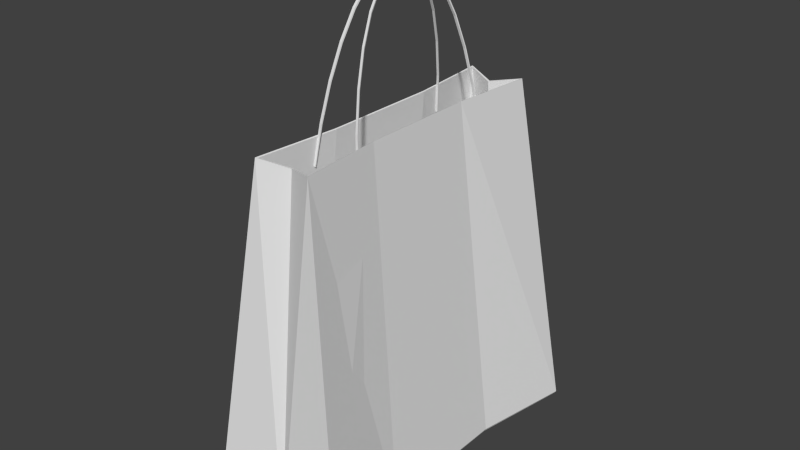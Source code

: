 # Source: Bag.blend  (saved by Blender 2.76.0; exported with 4.5.12 LTS)
import bpy
from mathutils import Matrix  # noqa: F401  (used for matrix-valued properties, if any)

bpy.ops.wm.read_factory_settings(use_empty=True)
scene = bpy.context.scene
scene.name = 'Scene'

# ---- collections
col_collection_1 = bpy.data.collections.new('Collection 1'); scene.collection.children.link(col_collection_1)

# ---- world
world_world = bpy.data.worlds.new('World'); scene.world = world_world
world_world.color = (0.05088, 0.05088, 0.05088)
world_world.use_sun_shadow = False
world_world.sun_shadow_jitter_overblur = 0.0
world_world.cycles.sampling_method = 'MANUAL'
world_world.cycles.sample_map_resolution = 256

# ---- meshes
me_x = bpy.data.meshes.new('圆环')
me_x.from_pydata([(0.123, -0.9808, -0.008577), (0.3106, -0.9239, -0.008577), (0.4835, -0.8315, -0.008577), (0.6351, -0.7071, -0.008577), (0.7594, -0.5556, -0.008577), (0.8518, -0.3827, -0.008577), (0.9087, -0.1951, -0.008577), (0.9279, 9.656e-07, -0.008577), (0.9087, 0.1951, -0.008577), (0.8518, 0.3827, -0.008577), (0.7594, 0.5556, -0.008577), (0.635, 0.7071, -0.008577), (0.4835, 0.8315, -0.008577), (0.3106, 0.9239, -0.008577), (0.123, 0.9808, -0.008577), (0.1237, -0.9808, -0.01457), (0.3113, -0.9239, -0.01457), (0.4842, -0.8315, -0.01457), (0.6358, -0.7071, -0.01457), (0.7601, -0.5556, -0.01457), (0.8525, -0.3827, -0.01457), (0.9094, -0.1951, -0.01457), (0.9287, 9.656e-07, -0.01457), (0.9094, 0.1951, -0.01457), (0.8525, 0.3827, -0.01457), (0.7601, 0.5556, -0.01457), (0.6358, 0.7071, -0.01457), (0.4842, 0.8315, -0.01457), (0.3113, 0.9239, -0.01457), (0.1237, 0.9808, -0.01457), (0.1259, -0.9903, -0.008232), (0.3144, -0.9331, -0.008129), (0.489, -0.8398, -0.007923), (0.6421, -0.7142, -0.007743), (0.7677, -0.5611, -0.007595), (0.861, -0.3865, -0.007485), (0.9185, -0.197, -0.007418), (0.9379, 9.656e-07, -0.007395), (0.9185, 0.197, -0.007418), (0.861, 0.3865, -0.007485), (0.7677, 0.5611, -0.007595), (0.6421, 0.7142, -0.007743), (0.489, 0.8398, -0.007923), (0.3144, 0.9331, -0.008129), (0.1259, 0.9903, -0.008232), (0.1266, -0.9903, -0.01422), (0.3152, -0.9331, -0.01411), (0.4898, -0.8397, -0.0139), (0.6428, -0.7141, -0.01373), (0.7684, -0.5611, -0.01358), (0.8617, -0.3865, -0.01348), (0.9192, -0.197, -0.01341), (0.9386, 9.656e-07, -0.01339), (0.9192, 0.197, -0.01341), (0.8617, 0.3865, -0.01348), (0.7684, 0.5611, -0.01358), (0.6428, 0.7141, -0.01373), (0.4898, 0.8397, -0.0139), (0.3152, 0.9331, -0.01411), (0.1266, 0.9903, -0.01422), (0.1522, 0.9808, -0.1361), (0.3345, 0.9239, -0.1131), (0.5026, 0.8315, -0.09202), (0.6499, 0.7071, -0.07351), (0.7708, 0.5556, -0.05832), (0.8606, 0.3827, -0.04703), (0.9159, 0.1951, -0.04008), (0.9346, -9.189e-07, -0.03773), (0.9159, -0.1951, -0.04008), (0.8606, -0.3827, -0.04703), (0.7708, -0.5556, -0.05832), (0.6499, -0.7071, -0.07351), (0.5026, -0.8315, -0.09202), (0.3345, -0.9239, -0.1131), (0.1522, -0.9808, -0.1361), (0.1502, 0.9808, -0.1301), (0.3325, 0.9239, -0.1072), (0.5006, 0.8315, -0.08611), (0.6479, 0.7071, -0.0676), (0.7688, 0.5556, -0.05241), (0.8586, 0.3827, -0.04112), (0.9139, 0.1951, -0.03417), (0.9326, -9.146e-07, -0.03182), (0.9139, -0.1951, -0.03417), (0.8586, -0.3827, -0.04112), (0.7688, -0.5556, -0.05241), (0.6479, -0.7071, -0.0676), (0.5006, -0.8315, -0.08611), (0.3325, -0.9239, -0.1072), (0.1502, -0.9808, -0.1301), (0.1552, 0.9903, -0.136), (0.3384, 0.9331, -0.1131), (0.5082, 0.8398, -0.09198), (0.6571, 0.7142, -0.07346), (0.7793, 0.5611, -0.05827), (0.87, 0.3865, -0.04697), (0.9259, 0.197, -0.04002), (0.9448, -9.193e-07, -0.03767), (0.9259, -0.197, -0.04002), (0.87, -0.3865, -0.04697), (0.7793, -0.5611, -0.05827), (0.6571, -0.7142, -0.07346), (0.5082, -0.8398, -0.09198), (0.3384, -0.9331, -0.1131), (0.1552, -0.9903, -0.136), (0.1532, 0.9903, -0.1301), (0.3365, 0.9331, -0.1072), (0.5063, 0.8397, -0.08607), (0.6552, 0.7141, -0.06755), (0.7773, 0.5611, -0.05235), (0.868, 0.3865, -0.04106), (0.9239, 0.197, -0.0341), (0.9428, -9.15e-07, -0.03176), (0.9239, -0.197, -0.0341), (0.868, -0.3865, -0.04106), (0.7773, -0.5611, -0.05235), (0.6552, -0.7141, -0.06755), (0.5063, -0.8397, -0.08607), (0.3365, -0.9331, -0.1072), (0.1532, -0.9903, -0.1301)], [], [(7, 8, 23, 22), (0, 1, 16, 15), (8, 9, 24, 23), (1, 2, 17, 16), (9, 10, 25, 24), (2, 3, 18, 17), (10, 11, 26, 25), (3, 4, 19, 18), (11, 12, 27, 26), (4, 5, 20, 19), (12, 13, 28, 27), (5, 6, 21, 20), (13, 14, 29, 28), (6, 7, 22, 21), (52, 53, 38, 37), (45, 46, 31, 30), (53, 54, 39, 38), (46, 47, 32, 31), (54, 55, 40, 39), (47, 48, 33, 32), (55, 56, 41, 40), (48, 49, 34, 33), (56, 57, 42, 41), (49, 50, 35, 34), (57, 58, 43, 42), (50, 51, 36, 35), (58, 59, 44, 43), (51, 52, 37, 36), (1, 0, 30, 31), (2, 1, 31, 32), (3, 2, 32, 33), (4, 3, 33, 34), (5, 4, 34, 35), (6, 5, 35, 36), (7, 6, 36, 37), (8, 7, 37, 38), (9, 8, 38, 39), (10, 9, 39, 40), (11, 10, 40, 41), (12, 11, 41, 42), (13, 12, 42, 43), (14, 13, 43, 44), (15, 16, 46, 45), (16, 17, 47, 46), (17, 18, 48, 47), (18, 19, 49, 48), (19, 20, 50, 49), (20, 21, 51, 50), (21, 22, 52, 51), (22, 23, 53, 52), (23, 24, 54, 53), (24, 25, 55, 54), (25, 26, 56, 55), (26, 27, 57, 56), (27, 28, 58, 57), (28, 29, 59, 58), (0, 15, 45, 30), (29, 14, 44, 59), (67, 68, 83, 82), (60, 61, 76, 75), (68, 69, 84, 83), (61, 62, 77, 76), (69, 70, 85, 84), (62, 63, 78, 77), (70, 71, 86, 85), (63, 64, 79, 78), (71, 72, 87, 86), (64, 65, 80, 79), (72, 73, 88, 87), (65, 66, 81, 80), (73, 74, 89, 88), (66, 67, 82, 81), (112, 113, 98, 97), (105, 106, 91, 90), (113, 114, 99, 98), (106, 107, 92, 91), (114, 115, 100, 99), (107, 108, 93, 92), (115, 116, 101, 100), (108, 109, 94, 93), (116, 117, 102, 101), (109, 110, 95, 94), (117, 118, 103, 102), (110, 111, 96, 95), (118, 119, 104, 103), (111, 112, 97, 96), (61, 60, 90, 91), (62, 61, 91, 92), (63, 62, 92, 93), (64, 63, 93, 94), (65, 64, 94, 95), (66, 65, 95, 96), (67, 66, 96, 97), (68, 67, 97, 98), (69, 68, 98, 99), (70, 69, 99, 100), (71, 70, 100, 101), (72, 71, 101, 102), (73, 72, 102, 103), (74, 73, 103, 104), (75, 76, 106, 105), (76, 77, 107, 106), (77, 78, 108, 107), (78, 79, 109, 108), (79, 80, 110, 109), (80, 81, 111, 110), (81, 82, 112, 111), (82, 83, 113, 112), (83, 84, 114, 113), (84, 85, 115, 114), (85, 86, 116, 115), (86, 87, 117, 116), (87, 88, 118, 117), (88, 89, 119, 118), (60, 75, 105, 90), (89, 74, 104, 119)])
me_x.use_remesh_preserve_volume = False
me_x.use_remesh_preserve_attributes = False
me_x.use_mirror_vertex_groups = False
me_x.update()
me_x_1 = bpy.data.meshes.new('立方体')
me_x_1.from_pydata([(-0.3391, -0.8006, -0.7207), (-0.1345, -0.6711, 1.284), (-0.3391, 0.8006, -0.7207), (-0.1345, 0.6711, 1.284), (0.3391, -0.8006, -0.7207), (0.1345, -0.6711, 1.284), (0.3391, 0.8006, -0.7207), (0.1345, 0.6711, 1.284), (-3.979e-09, 0.6172, 1.252), (-4.532e-09, 0.7711, -0.7211), (-3.979e-09, -0.6172, 1.252), (-4.532e-09, -0.7711, -0.7211), (-4.532e-09, 0.6094, -0.6303), (-4.532e-09, -0.6094, -0.6303), (0.3469, 0.8044, -0.7066), (0.3469, -0.8044, -0.7066), (-0.3469, -0.8044, -0.7066), (-0.3469, 0.8044, -0.7066), (-0.3076, -0.7832, -0.7134), (-0.1274, -0.6624, 1.281), (-0.3076, 0.7832, -0.7134), (-0.1274, 0.6624, 1.281), (0.3076, -0.7832, -0.7134), (0.1274, -0.6624, 1.281), (0.3076, 0.7832, -0.7134), (0.1274, 0.6624, 1.281), (-3.979e-09, 0.6059, 1.25), (-4.532e-09, 0.7654, -0.7129), (-5.021e-09, -0.6059, 1.25), (-4.532e-09, -0.7654, -0.7129), (-4.532e-09, 0.6104, -0.6217), (-4.532e-09, -0.6104, -0.6217), (0.3117, 0.7853, -0.7055), (0.3117, -0.7853, -0.7055), (-0.3117, -0.7853, -0.7055), (-0.3117, 0.7853, -0.7055), (-0.09952, -0.2756, 1.284), (-0.09952, 0.2756, 1.284), (-0.2509, 0.3288, -0.7207), (-0.2509, -0.3288, -0.7207), (0.09952, 0.2756, 1.284), (0.09952, -0.2756, 1.284), (0.2509, -0.3288, -0.7207), (0.2509, 0.3288, -0.7207), (-2.641e-09, 0.2503, -0.6303), (-2.641e-09, -0.2503, -0.6303), (0.2567, -0.3304, -0.7066), (0.2567, 0.3304, -0.7066), (-0.2567, 0.3304, -0.7066), (-0.2567, -0.3304, -0.7066), (-0.09428, -0.2721, 1.281), (-0.09428, 0.2721, 1.281), (-0.1926, 0.2722, -0.6774), (-0.1926, -0.2722, -0.6774), (0.09428, 0.2721, 1.281), (0.09428, -0.2721, 1.281), (0.1926, -0.2722, -0.6774), (0.1926, 0.2722, -0.6774), (-2.641e-09, 0.2507, -0.6217), (-2.641e-09, -0.2507, -0.6217), (0.2369, -0.3147, -0.6716), (0.2369, 0.3147, -0.6716), (-0.2369, 0.3147, -0.6716), (-0.2369, -0.3147, -0.6716)], [], [(39, 45, 13, 0), (9, 17, 3), (2, 17, 9), (12, 9, 6), (11, 0, 13), (5, 10, 11), (3, 8, 9), (2, 9, 12), (45, 42, 4, 13), (11, 13, 4), (8, 7, 9), (10, 1, 11), (14, 6, 9), (9, 7, 14), (47, 43, 6, 14), (49, 39, 0, 16), (40, 47, 14, 7), (36, 49, 16, 1), (1, 16, 11), (11, 16, 0), (11, 15, 5), (15, 11, 4), (52, 58, 30, 20), (21, 35, 27), (27, 35, 20), (24, 27, 30), (31, 18, 29), (29, 28, 23), (27, 26, 21), (30, 27, 20), (58, 57, 24, 30), (22, 31, 29), (27, 25, 26), (29, 19, 28), (27, 24, 32), (32, 25, 27), (60, 56, 22, 33), (62, 52, 20, 35), (55, 60, 33, 23), (51, 62, 35, 21), (29, 34, 19), (18, 34, 29), (23, 33, 29), (22, 29, 33), (36, 1, 19, 50), (7, 8, 26, 25), (40, 7, 25, 54), (1, 10, 28, 19), (8, 3, 21, 26), (10, 5, 23, 28), (5, 41, 55, 23), (41, 40, 54, 55), (3, 37, 51, 21), (37, 36, 50, 51), (19, 34, 63, 50), (50, 63, 62, 51), (25, 32, 61, 54), (54, 61, 60, 55), (34, 18, 53, 63), (63, 53, 52, 62), (32, 24, 57, 61), (61, 57, 56, 60), (31, 22, 56, 59), (59, 56, 57, 58), (18, 31, 59, 53), (53, 59, 58, 52), (3, 17, 48, 37), (37, 48, 49, 36), (5, 15, 46, 41), (41, 46, 47, 40), (17, 2, 38, 48), (48, 38, 39, 49), (15, 4, 42, 46), (46, 42, 43, 47), (12, 6, 43, 44), (44, 43, 42, 45), (2, 12, 44, 38), (38, 44, 45, 39)])
_uv = me_x_1.uv_layers.new(name='UV 贴图')
_uv.uv.foreach_set('vector', [0.521, 0.1312, 0.5137, 0.05824, 0.7024, 0.07863, 0.655, 0.1587, 0.02454, 0.1185, 0.1481, 0.1622, 0.1728, 0.4516, 0.1482, 0.1594, 0.1481, 0.1622, 0.02454, 0.1185, 0.7024, 0.07863, 0.7739, 0.1166, 0.655, 0.1587, 0.7739, 0.1166, 0.655, 0.1587, 0.7024, 0.07863, 0.1728, 0.4516, 0.08819, 0.4508, 0.02454, 0.1185, 0.1728, 0.4516, 0.08819, 0.4508, 0.02454, 0.1185, 0.1482, 0.1594, 0.02454, 0.1185, 0.09428, 0.07867, 0.284, 0.05303, 0.2831, 0.1299, 0.1482, 0.1594, 0.09427, 0.07867, 0.02454, 0.1185, 0.09427, 0.07867, 0.1482, 0.1594, 0.7328, 0.4474, 0.6489, 0.4495, 0.7739, 0.1166, 0.7328, 0.4474, 0.6489, 0.4495, 0.7739, 0.1166, 0.6553, 0.1614, 0.655, 0.1587, 0.7739, 0.1166, 0.7739, 0.1166, 0.6489, 0.4495, 0.6553, 0.1614, 0.5206, 0.1339, 0.521, 0.1312, 0.655, 0.1587, 0.6553, 0.1614, 0.5206, 0.1339, 0.521, 0.1312, 0.655, 0.1587, 0.6553, 0.1614, 0.5109, 0.4531, 0.5206, 0.1339, 0.6553, 0.1614, 0.6489, 0.4495, 0.5109, 0.4531, 0.5206, 0.1339, 0.6553, 0.1614, 0.6489, 0.4495, 0.6489, 0.4495, 0.6553, 0.1614, 0.7739, 0.1166, 0.7739, 0.1166, 0.6553, 0.1614, 0.655, 0.1587, 0.02454, 0.1185, 0.1481, 0.1622, 0.1728, 0.4516, 0.1481, 0.1622, 0.02454, 0.1185, 0.1482, 0.1594, 0.5155, 0.8677, 0.5114, 0.9362, 0.7036, 0.9167, 0.6565, 0.8392, 0.6492, 0.5458, 0.6566, 0.8376, 0.7749, 0.8793, 0.7749, 0.8793, 0.6566, 0.8376, 0.6565, 0.8392, 0.1505, 0.8383, 0.02823, 0.8772, 0.09759, 0.9161, 0.09759, 0.9161, 0.1505, 0.8383, 0.02823, 0.8772, 0.7749, 0.8793, 0.7305, 0.5477, 0.6492, 0.5458, 0.7749, 0.8793, 0.7305, 0.5477, 0.6492, 0.5458, 0.7036, 0.9167, 0.7749, 0.8793, 0.6565, 0.8392, 0.2893, 0.9412, 0.2926, 0.8688, 0.1505, 0.8383, 0.09759, 0.9161, 0.6565, 0.8392, 0.7036, 0.9167, 0.7749, 0.8793, 0.02823, 0.8772, 0.1725, 0.5442, 0.09079, 0.545, 0.02823, 0.8772, 0.1725, 0.5442, 0.09079, 0.545, 0.02823, 0.8772, 0.1505, 0.8383, 0.1504, 0.8367, 0.1504, 0.8367, 0.1725, 0.5442, 0.02823, 0.8772, 0.5153, 0.866, 0.5155, 0.8677, 0.6565, 0.8392, 0.6566, 0.8376, 0.5153, 0.866, 0.5155, 0.8677, 0.6565, 0.8392, 0.6566, 0.8376, 0.5102, 0.5427, 0.5153, 0.866, 0.6566, 0.8376, 0.6492, 0.5458, 0.5102, 0.5427, 0.5153, 0.866, 0.6566, 0.8376, 0.6492, 0.5458, 0.02823, 0.8772, 0.1504, 0.8367, 0.1725, 0.5442, 0.1505, 0.8383, 0.1504, 0.8367, 0.02823, 0.8772, 0.6492, 0.5458, 0.6566, 0.8376, 0.7749, 0.8793, 0.6565, 0.8392, 0.7749, 0.8793, 0.6566, 0.8376, 0.8524, 0.3409, 0.8188, 0.1113, 0.8262, 0.1163, 0.858, 0.343, 0.8188, 0.1113, 0.9569, 0.1411, 0.9571, 0.1478, 0.8262, 0.1163, 0.8524, 0.3409, 0.8188, 0.1113, 0.8262, 0.1163, 0.858, 0.343, 0.8188, 0.1113, 0.9569, 0.1411, 0.9571, 0.1478, 0.8262, 0.1163, 0.9569, 0.8604, 0.8188, 0.8902, 0.8262, 0.8852, 0.9571, 0.8537, 0.9569, 0.8604, 0.8188, 0.8902, 0.8262, 0.8852, 0.9571, 0.8537, 0.8188, 0.8902, 0.8524, 0.6606, 0.858, 0.6585, 0.8262, 0.8852, 0.8524, 0.6606, 0.8524, 0.3409, 0.858, 0.343, 0.858, 0.6585, 0.8188, 0.8902, 0.8524, 0.6606, 0.858, 0.6585, 0.8262, 0.8852, 0.8524, 0.6606, 0.8524, 0.3409, 0.858, 0.343, 0.858, 0.6585, 0.1725, 0.5442, 0.1504, 0.8367, 0.2928, 0.867, 0.3121, 0.5427, 0.3121, 0.5427, 0.2928, 0.867, 0.5153, 0.866, 0.5102, 0.5427, 0.1725, 0.5442, 0.1504, 0.8367, 0.2928, 0.867, 0.3121, 0.5427, 0.3121, 0.5427, 0.2928, 0.867, 0.5153, 0.866, 0.5102, 0.5427, 0.1504, 0.8367, 0.1505, 0.8383, 0.2926, 0.8688, 0.2928, 0.867, 0.2928, 0.867, 0.2926, 0.8688, 0.5155, 0.8677, 0.5153, 0.866, 0.1504, 0.8367, 0.1505, 0.8383, 0.2926, 0.8688, 0.2928, 0.867, 0.2928, 0.867, 0.2926, 0.8688, 0.5155, 0.8677, 0.5153, 0.866, 0.7036, 0.9167, 0.6565, 0.8392, 0.5155, 0.8677, 0.5114, 0.9362, 0.5114, 0.9362, 0.5155, 0.8677, 0.2926, 0.8688, 0.2893, 0.9412, 0.1505, 0.8383, 0.09759, 0.9161, 0.2893, 0.9412, 0.2926, 0.8688, 0.2926, 0.8688, 0.2893, 0.9412, 0.5114, 0.9362, 0.5155, 0.8677, 0.1728, 0.4516, 0.1481, 0.1622, 0.2835, 0.1327, 0.3117, 0.4531, 0.3117, 0.4531, 0.2835, 0.1327, 0.5206, 0.1339, 0.5109, 0.4531, 0.1728, 0.4516, 0.1481, 0.1622, 0.2835, 0.1327, 0.3117, 0.4531, 0.3117, 0.4531, 0.2835, 0.1327, 0.5206, 0.1339, 0.5109, 0.4531, 0.1481, 0.1622, 0.1482, 0.1594, 0.2831, 0.1299, 0.2835, 0.1327, 0.2835, 0.1327, 0.2831, 0.1299, 0.521, 0.1312, 0.5206, 0.1339, 0.1481, 0.1622, 0.1482, 0.1594, 0.2831, 0.1299, 0.2835, 0.1327, 0.2835, 0.1327, 0.2831, 0.1299, 0.521, 0.1312, 0.5206, 0.1339, 0.7024, 0.07863, 0.655, 0.1587, 0.521, 0.1312, 0.5137, 0.05824, 0.5137, 0.05824, 0.521, 0.1312, 0.2831, 0.1299, 0.284, 0.05303, 0.1482, 0.1594, 0.09428, 0.07867, 0.284, 0.05303, 0.2831, 0.1299, 0.2831, 0.1299, 0.284, 0.05303, 0.5137, 0.05824, 0.521, 0.1312])
me_x_1.use_remesh_preserve_volume = False
me_x_1.use_remesh_preserve_attributes = False
me_x_1.use_mirror_vertex_groups = False
me_x_1.update()

# ---- objects
ob_x = bpy.data.objects.new('圆环', me_x)
ob_x_1 = bpy.data.objects.new('立方体', me_x_1)

# ---- transforms, parenting, visibility, modifiers, constraints
ob_x.location = (-0.1472, 0.0, 0.8088)
ob_x.rotation_euler = (0.0, -1.452, 0.0)
ob_x.scale = (0.9569, 0.3899, 1.839)
ob_x.lineart.crease_threshold = 0.0
_m = ob_x.modifiers.new('Subsurf', 'SUBSURF')
_m.uv_smooth = 'NONE'
_m.quality = 0
_m.levels = 0
_m.render_levels = 0
_m.show_only_control_edges = False
ob_x_1.location = (0.0, 0.0, 0.0)
ob_x_1.scale = (1.0, 1.0, 0.8216)
ob_x_1.lineart.crease_threshold = 0.0
_m = ob_x_1.modifiers.new('Subsurf', 'SUBSURF')
_m.uv_smooth = 'NONE'
_m.quality = 0
_m.levels = 2
_m.render_levels = 0
_m.show_only_control_edges = False

# ---- collection membership
col_collection_1.objects.link(ob_x)
col_collection_1.objects.link(ob_x_1)

# ---- scene / render settings (as saved in the file)
scene.frame_start = 1; scene.frame_end = 250; scene.frame_set(1)
scene.render.engine = 'BLENDER_EEVEE_NEXT'
scene.render.resolution_percentage = 50
scene.render.dither_intensity = 0.0
scene.cycles.use_denoising = False
scene.cycles.samples = 10
scene.cycles.sampling_pattern = 'TABULATED_SOBOL'
scene.cycles.light_sampling_threshold = 0.0
scene.cycles.use_adaptive_sampling = False
scene.cycles.use_light_tree = False
scene.cycles.blur_glossy = 0.0
scene.cycles.pixel_filter_type = 'GAUSSIAN'
scene.cycles.sample_clamp_indirect = 0.0
scene.view_settings.view_transform = 'Standard'
bpy.context.view_layer.update()

# ---- added for rendering (the .blend has no active camera and no usable light): camera, sun
cam_auto = bpy.data.cameras.new('AutoCamera')
cam_auto.lens = 50.0
cam_auto.sensor_width = 36.0
cam_auto.clip_end = 1000.0
ob_auto_camera = bpy.data.objects.new('AutoCamera', cam_auto)
scene.collection.objects.link(ob_auto_camera)
ob_auto_camera.location = (2.67322, -3.20786, 2.69482)
ob_auto_camera.rotation_euler = (1.09748, -7.21219e-08, 0.694738)
scene.camera = ob_auto_camera
light_auto_sun = bpy.data.lights.new('AutoSun', 'SUN')
light_auto_sun.energy = 3.0
light_auto_sun.angle = 0.0523599
ob_auto_sun = bpy.data.objects.new('AutoSun', light_auto_sun)
scene.collection.objects.link(ob_auto_sun)
ob_auto_sun.rotation_euler = (0.872665, 0.174533, 0.523599)
bpy.context.view_layer.update()

